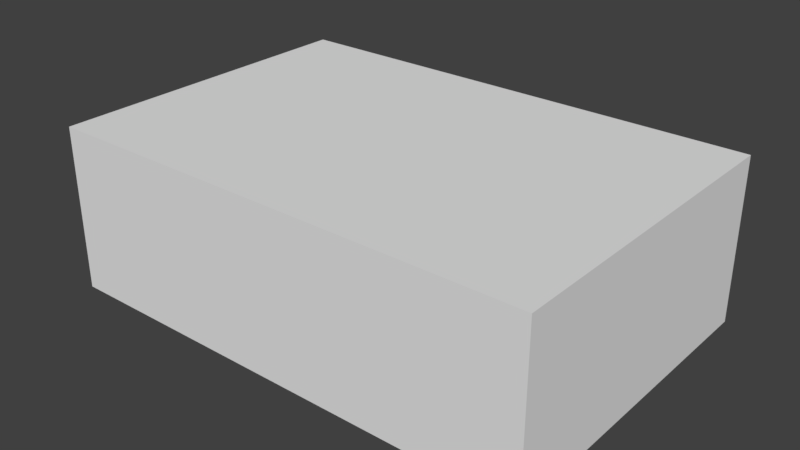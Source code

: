# Source: boiler.blend  (saved by Blender 2.93.20; exported with 4.5.12 LTS)
import bpy
from mathutils import Matrix  # noqa: F401  (used for matrix-valued properties, if any)

bpy.ops.wm.read_factory_settings(use_empty=True)
scene = bpy.context.scene
scene.name = 'Scene'

# ---- collections
col_collection_1 = bpy.data.collections.new('Collection 1'); scene.collection.children.link(col_collection_1)
col_ttd = bpy.data.collections.new('TTD'); scene.collection.children.link(col_ttd)

# ---- materials (node trees are filled in below, after node groups)
mat_material = bpy.data.materials.new('Material')
mat_material.alpha_threshold = 0.0
mat_material.use_transparent_shadow = False
mat_material.roughness = 0.5
mat_material.line_color = (0.0, 0.0, 0.0, 1.0)

# ---- material node trees

# ---- world
world_world = bpy.data.worlds.new('World'); scene.world = world_world
world_world.color = (0.05088, 0.05088, 0.05088)
world_world.use_sun_shadow = False
world_world.sun_shadow_jitter_overblur = 0.0
world_world.cycles.sampling_method = 'MANUAL'

# ---- meshes
me_cube = bpy.data.meshes.new('Cube')
me_cube.from_pydata([(1.5, 1.5, 0.0), (1.5, -0.5, 0.0), (-1.5, -0.5, 0.0), (-1.5, 1.5, 0.0), (1.5, 1.5, 1.0), (1.5, -0.5, 1.0), (-1.5, -0.5, 1.0), (-1.5, 1.5, 1.0)], [], [(0, 1, 2, 3), (4, 7, 6, 5), (0, 4, 5, 1), (1, 5, 6, 2), (2, 6, 7, 3), (4, 0, 3, 7)])
me_cube.materials.append(mat_material)
me_cube.use_remesh_preserve_volume = False
me_cube.use_remesh_preserve_attributes = False
me_cube.use_mirror_vertex_groups = False
me_cube.update()

# ---- objects
ob_cube = bpy.data.objects.new('Cube', me_cube)

# ---- transforms, parenting, visibility, modifiers, constraints
ob_cube.location = (0.0, 0.0, 0.0)
ob_cube.lock_rotations_4d = False
ob_cube.empty_display_type = 'ARROWS'
ob_cube.lineart.crease_threshold = 0.0

# ---- collection membership
col_collection_1.objects.link(ob_cube)
col_ttd.objects.link(ob_cube)

# ---- scene / render settings (as saved in the file)
scene.frame_start = 1; scene.frame_end = 250; scene.frame_set(1)
scene.render.engine = 'BLENDER_EEVEE_NEXT'
scene.render.resolution_percentage = 50
scene.render.dither_intensity = 0.0
scene.cycles.use_denoising = False
scene.cycles.samples = 128
scene.cycles.sampling_pattern = 'TABULATED_SOBOL'
scene.cycles.use_adaptive_sampling = False
scene.cycles.use_light_tree = False
scene.cycles.blur_glossy = 0.0
scene.cycles.sample_clamp_indirect = 0.0
scene.view_settings.view_transform = 'Standard'
bpy.context.view_layer.update()

# ---- added for rendering (the .blend has no active camera and no usable light): camera, sun
cam_auto = bpy.data.cameras.new('AutoCamera')
cam_auto.lens = 50.0
cam_auto.sensor_width = 36.0
cam_auto.clip_end = 1000.0
ob_auto_camera = bpy.data.objects.new('AutoCamera', cam_auto)
scene.collection.objects.link(ob_auto_camera)
ob_auto_camera.location = (3.46187, -3.65425, 3.2695)
ob_auto_camera.rotation_euler = (1.09748, -7.21219e-08, 0.694738)
scene.camera = ob_auto_camera
light_auto_sun = bpy.data.lights.new('AutoSun', 'SUN')
light_auto_sun.energy = 3.0
light_auto_sun.angle = 0.0523599
ob_auto_sun = bpy.data.objects.new('AutoSun', light_auto_sun)
scene.collection.objects.link(ob_auto_sun)
ob_auto_sun.rotation_euler = (0.872665, 0.174533, 0.523599)
bpy.context.view_layer.update()
